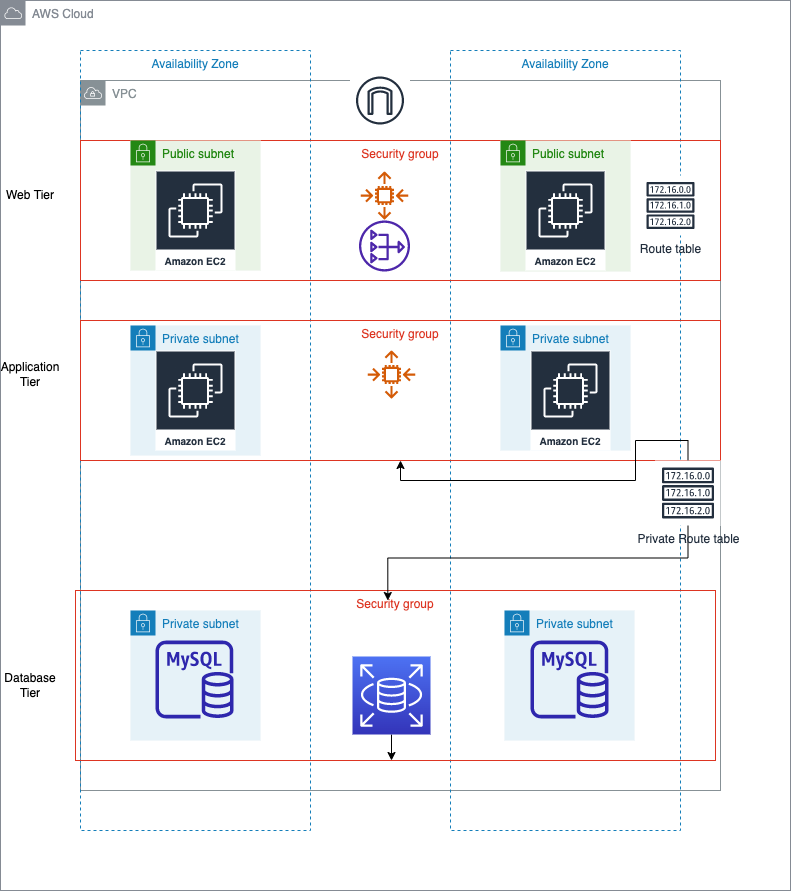

The diagram above was exported from draw.io. Its source (the exported page's mxGraphModel, read from the mxfile embedded in the PNG):
<mxGraphModel dx="1426" dy="826" grid="1" gridSize="10" guides="1" tooltips="1" connect="1" arrows="1" fold="1" page="1" pageScale="1" pageWidth="850" pageHeight="1100" math="0" shadow="0">
  <root>
    <mxCell id="0" />
    <mxCell id="1" parent="0" />
    <mxCell id="I00jCGkAnehUgje2QkjO-3" value="AWS Cloud" style="sketch=0;outlineConnect=0;gradientColor=none;html=1;whiteSpace=wrap;fontSize=12;fontStyle=0;shape=mxgraph.aws4.group;grIcon=mxgraph.aws4.group_aws_cloud;strokeColor=#858B94;fillColor=none;verticalAlign=top;align=left;spacingLeft=30;fontColor=#858B94;dashed=0;" parent="1" vertex="1">
      <mxGeometry x="10" y="40" width="790" height="890" as="geometry" />
    </mxCell>
    <mxCell id="I00jCGkAnehUgje2QkjO-5" value="VPC" style="sketch=0;outlineConnect=0;gradientColor=none;html=1;whiteSpace=wrap;fontSize=12;fontStyle=0;shape=mxgraph.aws4.group;grIcon=mxgraph.aws4.group_vpc;strokeColor=#879196;fillColor=none;verticalAlign=top;align=left;spacingLeft=30;fontColor=#879196;dashed=0;" parent="1" vertex="1">
      <mxGeometry x="90" y="120" width="640" height="710" as="geometry" />
    </mxCell>
    <mxCell id="I00jCGkAnehUgje2QkjO-6" value="Availability Zone" style="fillColor=none;strokeColor=#147EBA;dashed=1;verticalAlign=top;fontStyle=0;fontColor=#147EBA;" parent="1" vertex="1">
      <mxGeometry x="460" y="90" width="230" height="780" as="geometry" />
    </mxCell>
    <mxCell id="I00jCGkAnehUgje2QkjO-7" value="Availability Zone" style="fillColor=none;strokeColor=#147EBA;dashed=1;verticalAlign=top;fontStyle=0;fontColor=#147EBA;" parent="1" vertex="1">
      <mxGeometry x="90" y="90" width="230" height="780" as="geometry" />
    </mxCell>
    <mxCell id="I00jCGkAnehUgje2QkjO-14" value="Security group" style="fillColor=none;strokeColor=#DD3522;verticalAlign=top;fontStyle=0;fontColor=#DD3522;" parent="1" vertex="1">
      <mxGeometry x="90" y="180" width="640" height="140" as="geometry" />
    </mxCell>
    <mxCell id="I00jCGkAnehUgje2QkjO-16" value="Public subnet" style="points=[[0,0],[0.25,0],[0.5,0],[0.75,0],[1,0],[1,0.25],[1,0.5],[1,0.75],[1,1],[0.75,1],[0.5,1],[0.25,1],[0,1],[0,0.75],[0,0.5],[0,0.25]];outlineConnect=0;gradientColor=none;html=1;whiteSpace=wrap;fontSize=12;fontStyle=0;container=1;pointerEvents=0;collapsible=0;recursiveResize=0;shape=mxgraph.aws4.group;grIcon=mxgraph.aws4.group_security_group;grStroke=0;strokeColor=#248814;fillColor=#E9F3E6;verticalAlign=top;align=left;spacingLeft=30;fontColor=#248814;dashed=0;" parent="1" vertex="1">
      <mxGeometry x="140" y="180" width="130" height="130" as="geometry" />
    </mxCell>
    <mxCell id="I00jCGkAnehUgje2QkjO-20" value="Amazon EC2" style="sketch=0;outlineConnect=0;fontColor=#232F3E;gradientColor=none;strokeColor=#ffffff;fillColor=#232F3E;dashed=0;verticalLabelPosition=middle;verticalAlign=bottom;align=center;html=1;whiteSpace=wrap;fontSize=10;fontStyle=1;spacing=3;shape=mxgraph.aws4.productIcon;prIcon=mxgraph.aws4.ec2;" parent="I00jCGkAnehUgje2QkjO-16" vertex="1">
      <mxGeometry x="25" y="30" width="80" height="100" as="geometry" />
    </mxCell>
    <mxCell id="I00jCGkAnehUgje2QkjO-18" value="Public subnet" style="points=[[0,0],[0.25,0],[0.5,0],[0.75,0],[1,0],[1,0.25],[1,0.5],[1,0.75],[1,1],[0.75,1],[0.5,1],[0.25,1],[0,1],[0,0.75],[0,0.5],[0,0.25]];outlineConnect=0;gradientColor=none;html=1;whiteSpace=wrap;fontSize=12;fontStyle=0;container=1;pointerEvents=0;collapsible=0;recursiveResize=0;shape=mxgraph.aws4.group;grIcon=mxgraph.aws4.group_security_group;grStroke=0;strokeColor=#248814;fillColor=#E9F3E6;verticalAlign=top;align=left;spacingLeft=30;fontColor=#248814;dashed=0;" parent="1" vertex="1">
      <mxGeometry x="510" y="180" width="130" height="131" as="geometry" />
    </mxCell>
    <mxCell id="I00jCGkAnehUgje2QkjO-21" value="Amazon EC2" style="sketch=0;outlineConnect=0;fontColor=#232F3E;gradientColor=none;strokeColor=#ffffff;fillColor=#232F3E;dashed=0;verticalLabelPosition=middle;verticalAlign=bottom;align=center;html=1;whiteSpace=wrap;fontSize=10;fontStyle=1;spacing=3;shape=mxgraph.aws4.productIcon;prIcon=mxgraph.aws4.ec2;" parent="I00jCGkAnehUgje2QkjO-18" vertex="1">
      <mxGeometry x="25" y="30" width="80" height="100" as="geometry" />
    </mxCell>
    <mxCell id="I00jCGkAnehUgje2QkjO-19" value="" style="sketch=0;outlineConnect=0;fontColor=#232F3E;gradientColor=none;fillColor=#D45B07;strokeColor=none;dashed=0;verticalLabelPosition=bottom;verticalAlign=top;align=center;html=1;fontSize=12;fontStyle=0;aspect=fixed;pointerEvents=1;shape=mxgraph.aws4.auto_scaling2;" parent="1" vertex="1">
      <mxGeometry x="370" y="211" width="48" height="48" as="geometry" />
    </mxCell>
    <mxCell id="I00jCGkAnehUgje2QkjO-23" value="" style="sketch=0;outlineConnect=0;fontColor=#232F3E;gradientColor=none;fillColor=#4D27AA;strokeColor=none;dashed=0;verticalLabelPosition=bottom;verticalAlign=top;align=center;html=1;fontSize=12;fontStyle=0;aspect=fixed;pointerEvents=1;shape=mxgraph.aws4.nat_gateway;" parent="1" vertex="1">
      <mxGeometry x="368.5" y="260" width="51" height="51" as="geometry" />
    </mxCell>
    <mxCell id="I00jCGkAnehUgje2QkjO-24" value="Security group" style="fillColor=none;strokeColor=#DD3522;verticalAlign=top;fontStyle=0;fontColor=#DD3522;" parent="1" vertex="1">
      <mxGeometry x="90" y="360" width="640" height="140" as="geometry" />
    </mxCell>
    <mxCell id="I00jCGkAnehUgje2QkjO-26" value="" style="sketch=0;outlineConnect=0;fontColor=#232F3E;gradientColor=none;fillColor=#D45B07;strokeColor=none;dashed=0;verticalLabelPosition=bottom;verticalAlign=top;align=center;html=1;fontSize=12;fontStyle=0;aspect=fixed;pointerEvents=1;shape=mxgraph.aws4.auto_scaling2;" parent="1" vertex="1">
      <mxGeometry x="377" y="390" width="48" height="48" as="geometry" />
    </mxCell>
    <mxCell id="I00jCGkAnehUgje2QkjO-27" value="Private subnet" style="points=[[0,0],[0.25,0],[0.5,0],[0.75,0],[1,0],[1,0.25],[1,0.5],[1,0.75],[1,1],[0.75,1],[0.5,1],[0.25,1],[0,1],[0,0.75],[0,0.5],[0,0.25]];outlineConnect=0;gradientColor=none;html=1;whiteSpace=wrap;fontSize=12;fontStyle=0;container=1;pointerEvents=0;collapsible=0;recursiveResize=0;shape=mxgraph.aws4.group;grIcon=mxgraph.aws4.group_security_group;grStroke=0;strokeColor=#147EBA;fillColor=#E6F2F8;verticalAlign=top;align=left;spacingLeft=30;fontColor=#147EBA;dashed=0;" parent="1" vertex="1">
      <mxGeometry x="510" y="365" width="130" height="125" as="geometry" />
    </mxCell>
    <mxCell id="I00jCGkAnehUgje2QkjO-29" value="Private subnet" style="points=[[0,0],[0.25,0],[0.5,0],[0.75,0],[1,0],[1,0.25],[1,0.5],[1,0.75],[1,1],[0.75,1],[0.5,1],[0.25,1],[0,1],[0,0.75],[0,0.5],[0,0.25]];outlineConnect=0;gradientColor=none;html=1;whiteSpace=wrap;fontSize=12;fontStyle=0;container=1;pointerEvents=0;collapsible=0;recursiveResize=0;shape=mxgraph.aws4.group;grIcon=mxgraph.aws4.group_security_group;grStroke=0;strokeColor=#147EBA;fillColor=#E6F2F8;verticalAlign=top;align=left;spacingLeft=30;fontColor=#147EBA;dashed=0;" parent="1" vertex="1">
      <mxGeometry x="140" y="365" width="130" height="130" as="geometry" />
    </mxCell>
    <mxCell id="I00jCGkAnehUgje2QkjO-30" value="Amazon EC2" style="sketch=0;outlineConnect=0;fontColor=#232F3E;gradientColor=none;strokeColor=#ffffff;fillColor=#232F3E;dashed=0;verticalLabelPosition=middle;verticalAlign=bottom;align=center;html=1;whiteSpace=wrap;fontSize=10;fontStyle=1;spacing=3;shape=mxgraph.aws4.productIcon;prIcon=mxgraph.aws4.ec2;" parent="I00jCGkAnehUgje2QkjO-29" vertex="1">
      <mxGeometry x="25" y="25" width="80" height="100" as="geometry" />
    </mxCell>
    <mxCell id="I00jCGkAnehUgje2QkjO-31" value="Amazon EC2" style="sketch=0;outlineConnect=0;fontColor=#232F3E;gradientColor=none;strokeColor=#ffffff;fillColor=#232F3E;dashed=0;verticalLabelPosition=middle;verticalAlign=bottom;align=center;html=1;whiteSpace=wrap;fontSize=10;fontStyle=1;spacing=3;shape=mxgraph.aws4.productIcon;prIcon=mxgraph.aws4.ec2;" parent="1" vertex="1">
      <mxGeometry x="540" y="390" width="80" height="100" as="geometry" />
    </mxCell>
    <mxCell id="I00jCGkAnehUgje2QkjO-32" value="Security group" style="fillColor=none;strokeColor=#DD3522;verticalAlign=top;fontStyle=0;fontColor=#DD3522;" parent="1" vertex="1">
      <mxGeometry x="85" y="630" width="640" height="170" as="geometry" />
    </mxCell>
    <mxCell id="I00jCGkAnehUgje2QkjO-33" value="Private subnet" style="points=[[0,0],[0.25,0],[0.5,0],[0.75,0],[1,0],[1,0.25],[1,0.5],[1,0.75],[1,1],[0.75,1],[0.5,1],[0.25,1],[0,1],[0,0.75],[0,0.5],[0,0.25]];outlineConnect=0;gradientColor=none;html=1;whiteSpace=wrap;fontSize=12;fontStyle=0;container=1;pointerEvents=0;collapsible=0;recursiveResize=0;shape=mxgraph.aws4.group;grIcon=mxgraph.aws4.group_security_group;grStroke=0;strokeColor=#147EBA;fillColor=#E6F2F8;verticalAlign=top;align=left;spacingLeft=30;fontColor=#147EBA;dashed=0;" parent="1" vertex="1">
      <mxGeometry x="140" y="650" width="130" height="130" as="geometry" />
    </mxCell>
    <mxCell id="I00jCGkAnehUgje2QkjO-49" value="" style="sketch=0;outlineConnect=0;fontColor=#232F3E;gradientColor=none;fillColor=#2E27AD;strokeColor=none;dashed=0;verticalLabelPosition=bottom;verticalAlign=top;align=center;html=1;fontSize=12;fontStyle=0;aspect=fixed;pointerEvents=1;shape=mxgraph.aws4.rds_mysql_instance;" parent="I00jCGkAnehUgje2QkjO-33" vertex="1">
      <mxGeometry x="25" y="30" width="78" height="78" as="geometry" />
    </mxCell>
    <mxCell id="I00jCGkAnehUgje2QkjO-36" value="Private subnet" style="points=[[0,0],[0.25,0],[0.5,0],[0.75,0],[1,0],[1,0.25],[1,0.5],[1,0.75],[1,1],[0.75,1],[0.5,1],[0.25,1],[0,1],[0,0.75],[0,0.5],[0,0.25]];outlineConnect=0;gradientColor=none;html=1;whiteSpace=wrap;fontSize=12;fontStyle=0;container=1;pointerEvents=0;collapsible=0;recursiveResize=0;shape=mxgraph.aws4.group;grIcon=mxgraph.aws4.group_security_group;grStroke=0;strokeColor=#147EBA;fillColor=#E6F2F8;verticalAlign=top;align=left;spacingLeft=30;fontColor=#147EBA;dashed=0;" parent="1" vertex="1">
      <mxGeometry x="514" y="650" width="130" height="130" as="geometry" />
    </mxCell>
    <mxCell id="I00jCGkAnehUgje2QkjO-50" value="" style="sketch=0;outlineConnect=0;fontColor=#232F3E;gradientColor=none;fillColor=#2E27AD;strokeColor=none;dashed=0;verticalLabelPosition=bottom;verticalAlign=top;align=center;html=1;fontSize=12;fontStyle=0;aspect=fixed;pointerEvents=1;shape=mxgraph.aws4.rds_mysql_instance;" parent="I00jCGkAnehUgje2QkjO-36" vertex="1">
      <mxGeometry x="26" y="30" width="78" height="78" as="geometry" />
    </mxCell>
    <mxCell id="I00jCGkAnehUgje2QkjO-42" style="edgeStyle=orthogonalEdgeStyle;rounded=0;orthogonalLoop=1;jettySize=auto;html=1;" parent="1" source="I00jCGkAnehUgje2QkjO-41" target="I00jCGkAnehUgje2QkjO-32" edge="1">
      <mxGeometry relative="1" as="geometry">
        <Array as="points">
          <mxPoint x="390" y="720" />
          <mxPoint x="390" y="720" />
        </Array>
      </mxGeometry>
    </mxCell>
    <mxCell id="I00jCGkAnehUgje2QkjO-41" value="" style="sketch=0;points=[[0,0,0],[0.25,0,0],[0.5,0,0],[0.75,0,0],[1,0,0],[0,1,0],[0.25,1,0],[0.5,1,0],[0.75,1,0],[1,1,0],[0,0.25,0],[0,0.5,0],[0,0.75,0],[1,0.25,0],[1,0.5,0],[1,0.75,0]];outlineConnect=0;fontColor=#232F3E;gradientColor=#4D72F3;gradientDirection=north;fillColor=#3334B9;strokeColor=#ffffff;dashed=0;verticalLabelPosition=bottom;verticalAlign=top;align=center;html=1;fontSize=12;fontStyle=0;aspect=fixed;shape=mxgraph.aws4.resourceIcon;resIcon=mxgraph.aws4.rds;" parent="1" vertex="1">
      <mxGeometry x="362" y="696" width="78" height="78" as="geometry" />
    </mxCell>
    <mxCell id="I00jCGkAnehUgje2QkjO-44" style="edgeStyle=orthogonalEdgeStyle;rounded=0;orthogonalLoop=1;jettySize=auto;html=1;" parent="1" source="I00jCGkAnehUgje2QkjO-43" target="I00jCGkAnehUgje2QkjO-24" edge="1">
      <mxGeometry relative="1" as="geometry" />
    </mxCell>
    <mxCell id="I00jCGkAnehUgje2QkjO-45" style="edgeStyle=orthogonalEdgeStyle;rounded=0;orthogonalLoop=1;jettySize=auto;html=1;entryX=0.488;entryY=0.059;entryDx=0;entryDy=0;entryPerimeter=0;" parent="1" source="I00jCGkAnehUgje2QkjO-43" target="I00jCGkAnehUgje2QkjO-32" edge="1">
      <mxGeometry relative="1" as="geometry" />
    </mxCell>
    <mxCell id="I00jCGkAnehUgje2QkjO-43" value="Private Route table" style="sketch=0;outlineConnect=0;fontColor=#232F3E;gradientColor=none;strokeColor=#232F3E;fillColor=#ffffff;dashed=0;verticalLabelPosition=bottom;verticalAlign=top;align=center;html=1;fontSize=12;fontStyle=0;aspect=fixed;shape=mxgraph.aws4.resourceIcon;resIcon=mxgraph.aws4.route_table;" parent="1" vertex="1">
      <mxGeometry x="665" y="500" width="65" height="65" as="geometry" />
    </mxCell>
    <mxCell id="I00jCGkAnehUgje2QkjO-46" value="Route table" style="sketch=0;outlineConnect=0;fontColor=#232F3E;gradientColor=none;strokeColor=#232F3E;fillColor=#ffffff;dashed=0;verticalLabelPosition=bottom;verticalAlign=top;align=center;html=1;fontSize=12;fontStyle=0;aspect=fixed;shape=mxgraph.aws4.resourceIcon;resIcon=mxgraph.aws4.route_table;" parent="1" vertex="1">
      <mxGeometry x="650" y="215" width="60" height="60" as="geometry" />
    </mxCell>
    <mxCell id="I00jCGkAnehUgje2QkjO-47" value="" style="sketch=0;outlineConnect=0;fontColor=#232F3E;gradientColor=none;strokeColor=#232F3E;fillColor=#ffffff;dashed=0;verticalLabelPosition=bottom;verticalAlign=top;align=center;html=1;fontSize=12;fontStyle=0;aspect=fixed;shape=mxgraph.aws4.resourceIcon;resIcon=mxgraph.aws4.internet_gateway;" parent="1" vertex="1">
      <mxGeometry x="359.5" y="110" width="60" height="60" as="geometry" />
    </mxCell>
    <mxCell id="I00jCGkAnehUgje2QkjO-51" value="Web Tier" style="text;html=1;strokeColor=none;fillColor=none;align=center;verticalAlign=middle;whiteSpace=wrap;rounded=0;" parent="1" vertex="1">
      <mxGeometry x="10" y="220" width="60" height="30" as="geometry" />
    </mxCell>
    <mxCell id="I00jCGkAnehUgje2QkjO-52" value="Application Tier" style="text;html=1;strokeColor=none;fillColor=none;align=center;verticalAlign=middle;whiteSpace=wrap;rounded=0;" parent="1" vertex="1">
      <mxGeometry x="10" y="399" width="60" height="30" as="geometry" />
    </mxCell>
    <mxCell id="I00jCGkAnehUgje2QkjO-53" value="Database Tier" style="text;html=1;strokeColor=none;fillColor=none;align=center;verticalAlign=middle;whiteSpace=wrap;rounded=0;" parent="1" vertex="1">
      <mxGeometry x="10" y="710" width="60" height="30" as="geometry" />
    </mxCell>
  </root>
</mxGraphModel>